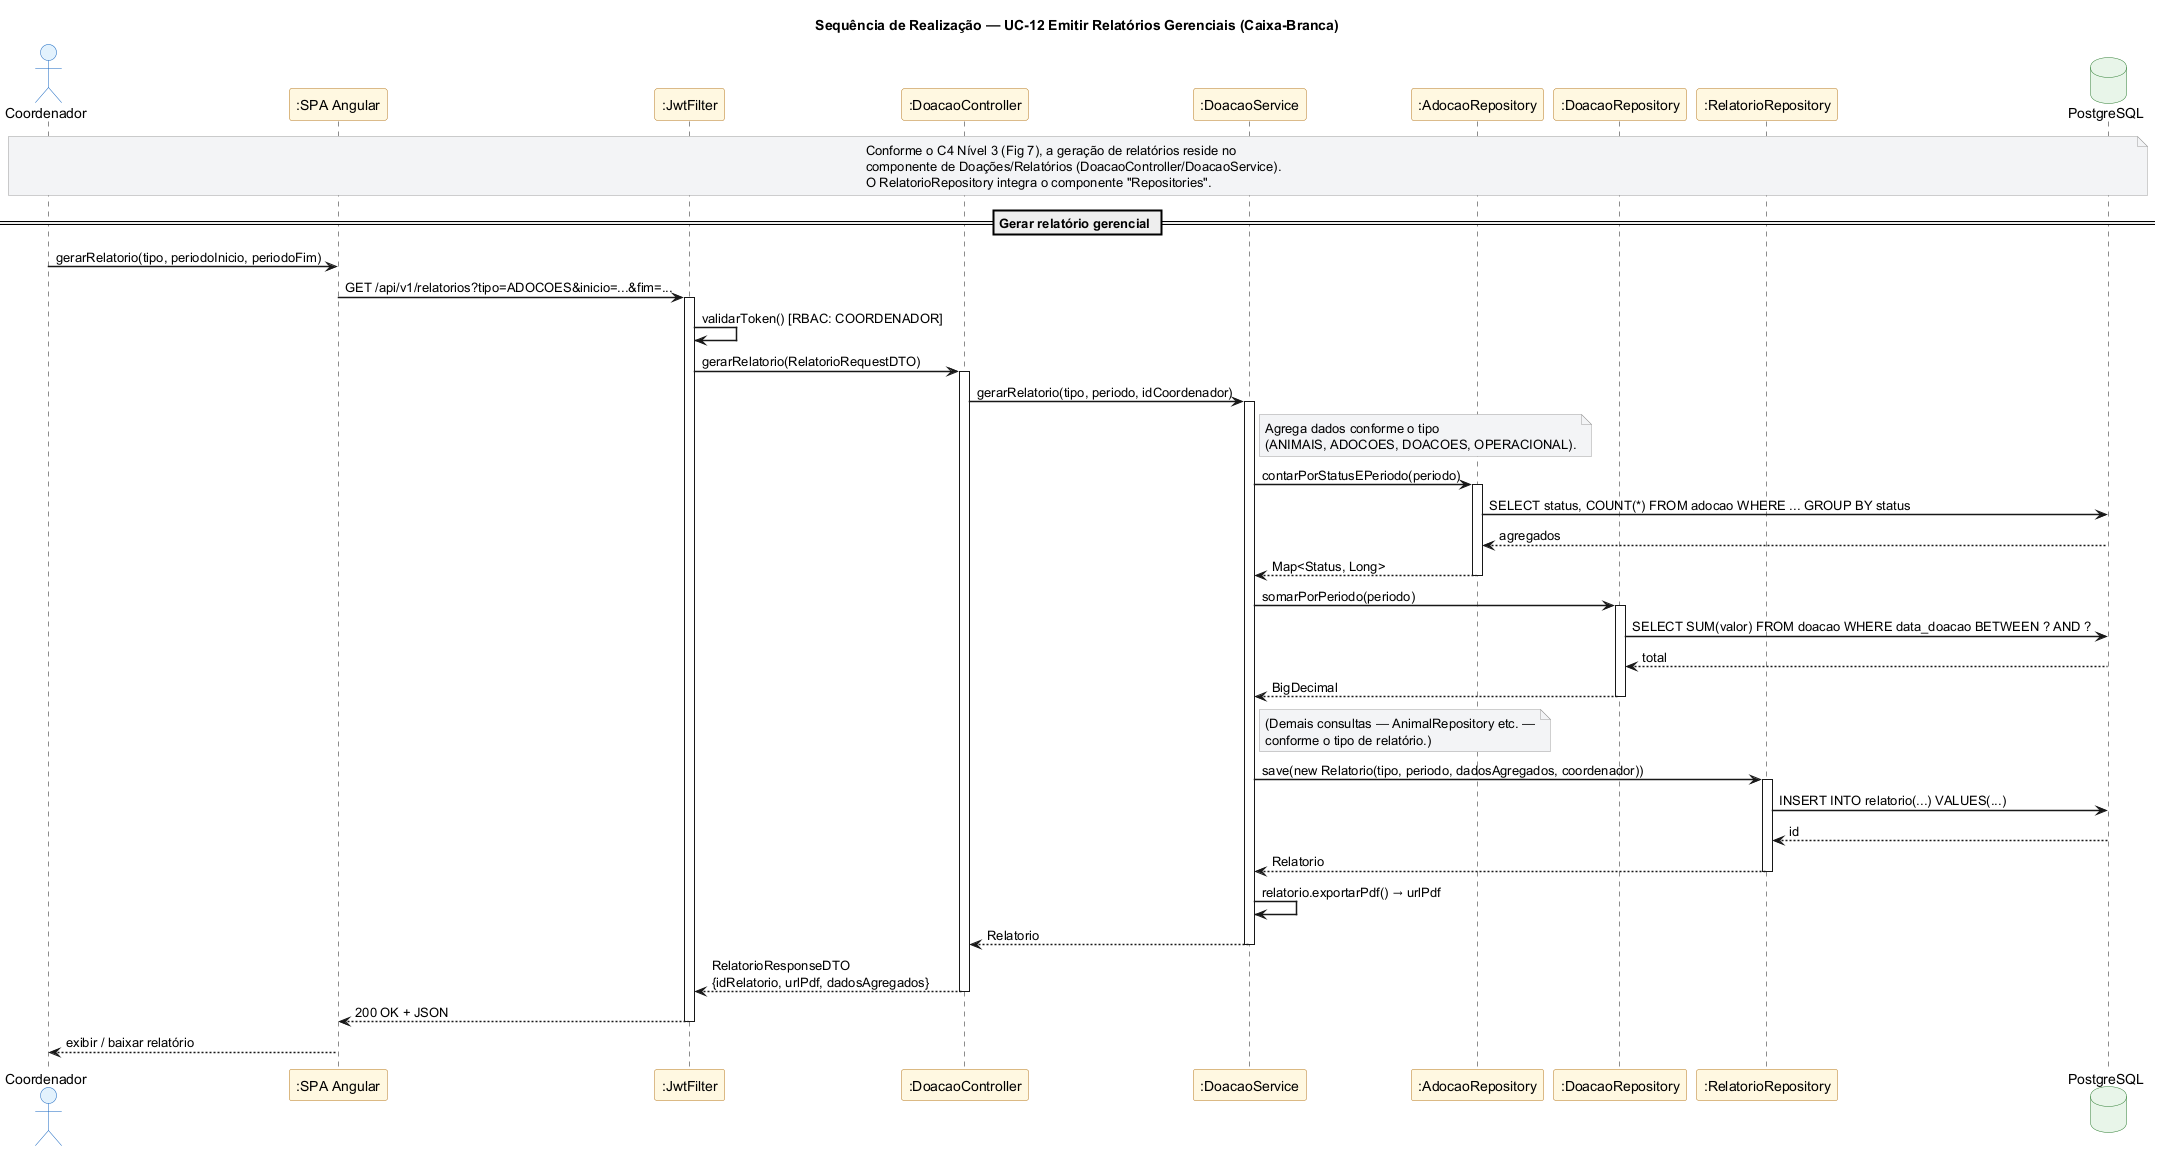

The diagram above was rendered by PlantUML. Its source (embedded in the PNG):
@startuml 22-seq-emitir-relatorios
' PataAmiga — Sequência de Realização do UC-12 Emitir Relatórios Gerenciais (seção 3.4)
' Visão caixa-branca: Coordenador ↔ SPA ↔ JwtFilter ↔ DoacaoController ↔ DoacaoService ↔ (vários Repositories) ↔ DB
' Conforme o C4 (Fig 7), a geração de relatórios reside no componente de Doações/Relatórios.

title Sequência de Realização — UC-12 Emitir Relatórios Gerenciais (Caixa-Branca)

skinparam shadowing false
skinparam sequenceArrowThickness 1.5
skinparam backgroundColor white
skinparam participant {
  BackgroundColor #FFF8E1
  BorderColor #B7791F
}
skinparam actor {
  BackgroundColor #E3F2FD
  BorderColor #1565C0
}
skinparam database {
  BackgroundColor #E8F5E9
  BorderColor #2E7D32
}
skinparam note {
  BackgroundColor #F3F4F6
  BorderColor #9E9E9E
}

actor "Coordenador" as C
participant ":SPA Angular" as SPA
participant ":JwtFilter" as JWT
participant ":DoacaoController" as DoaCtrl
participant ":DoacaoService" as DoaSvc
participant ":AdocaoRepository" as AdoRepo
participant ":DoacaoRepository" as DoaRepo
participant ":RelatorioRepository" as RelRepo
database "PostgreSQL" as DB

note over C, DB
  Conforme o C4 Nível 3 (Fig 7), a geração de relatórios reside no
  componente de Doações/Relatórios (DoacaoController/DoacaoService).
  O RelatorioRepository integra o componente "Repositories".
end note

== Gerar relatório gerencial ==

C -> SPA : gerarRelatorio(tipo, periodoInicio, periodoFim)
SPA -> JWT : GET /api/v1/relatorios?tipo=ADOCOES&inicio=...&fim=...
activate JWT
JWT -> JWT : validarToken() [RBAC: COORDENADOR]
JWT -> DoaCtrl : gerarRelatorio(RelatorioRequestDTO)
activate DoaCtrl
DoaCtrl -> DoaSvc : gerarRelatorio(tipo, periodo, idCoordenador)
activate DoaSvc
note right of DoaSvc
  Agrega dados conforme o tipo
  (ANIMAIS, ADOCOES, DOACOES, OPERACIONAL).
end note
DoaSvc -> AdoRepo : contarPorStatusEPeriodo(periodo)
activate AdoRepo
AdoRepo -> DB : SELECT status, COUNT(*) FROM adocao WHERE ... GROUP BY status
DB --> AdoRepo : agregados
AdoRepo --> DoaSvc : Map<Status, Long>
deactivate AdoRepo
DoaSvc -> DoaRepo : somarPorPeriodo(periodo)
activate DoaRepo
DoaRepo -> DB : SELECT SUM(valor) FROM doacao WHERE data_doacao BETWEEN ? AND ?
DB --> DoaRepo : total
DoaRepo --> DoaSvc : BigDecimal
deactivate DoaRepo
note right of DoaSvc
  (Demais consultas — AnimalRepository etc. —
  conforme o tipo de relatório.)
end note
DoaSvc -> RelRepo : save(new Relatorio(tipo, periodo, dadosAgregados, coordenador))
activate RelRepo
RelRepo -> DB : INSERT INTO relatorio(...) VALUES(...)
DB --> RelRepo : id
RelRepo --> DoaSvc : Relatorio
deactivate RelRepo
DoaSvc -> DoaSvc : relatorio.exportarPdf() → urlPdf
DoaSvc --> DoaCtrl : Relatorio
deactivate DoaSvc
DoaCtrl --> JWT : RelatorioResponseDTO\n{idRelatorio, urlPdf, dadosAgregados}
deactivate DoaCtrl
JWT --> SPA : 200 OK + JSON
deactivate JWT
SPA --> C : exibir / baixar relatório

@enduml